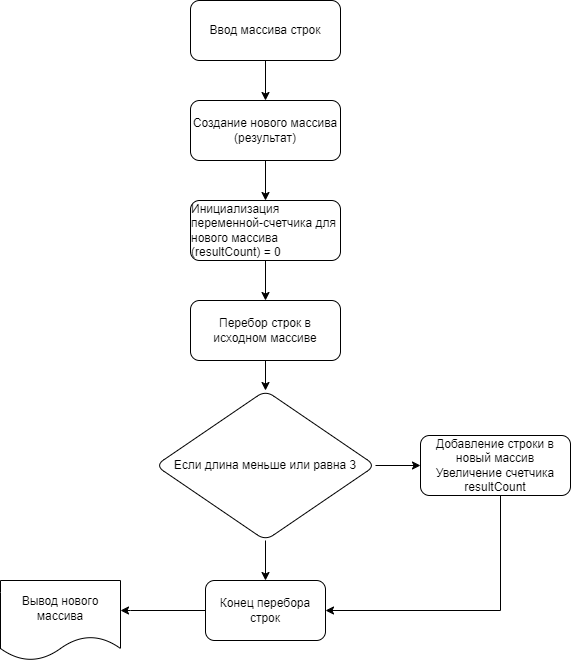

The diagram above was exported from draw.io. Its source (the exported page's mxGraphModel, read from the mxfile embedded in the PNG):
<mxGraphModel dx="1354" dy="600" grid="1" gridSize="10" guides="1" tooltips="1" connect="1" arrows="1" fold="1" page="1" pageScale="1" pageWidth="827" pageHeight="1169" math="0" shadow="0">
  <root>
    <mxCell id="0" />
    <mxCell id="1" parent="0" />
    <mxCell id="28k0cRdnZHCIwal2TFEJ-2" value="" style="edgeStyle=orthogonalEdgeStyle;rounded=0;orthogonalLoop=1;jettySize=auto;html=1;" edge="1" parent="1" source="cy0jzsBnMlM2ikZl7hfO-1" target="28k0cRdnZHCIwal2TFEJ-1">
      <mxGeometry relative="1" as="geometry" />
    </mxCell>
    <mxCell id="cy0jzsBnMlM2ikZl7hfO-1" value="Ввод массива строк" style="rounded=1;whiteSpace=wrap;html=1;" parent="1" vertex="1">
      <mxGeometry x="250" y="70" width="150" height="60" as="geometry" />
    </mxCell>
    <mxCell id="28k0cRdnZHCIwal2TFEJ-14" value="" style="edgeStyle=orthogonalEdgeStyle;rounded=0;orthogonalLoop=1;jettySize=auto;html=1;" edge="1" parent="1" source="cy0jzsBnMlM2ikZl7hfO-2" target="28k0cRdnZHCIwal2TFEJ-13">
      <mxGeometry relative="1" as="geometry" />
    </mxCell>
    <mxCell id="28k0cRdnZHCIwal2TFEJ-15" value="" style="edgeStyle=orthogonalEdgeStyle;rounded=0;orthogonalLoop=1;jettySize=auto;html=1;" edge="1" parent="1" source="cy0jzsBnMlM2ikZl7hfO-2" target="28k0cRdnZHCIwal2TFEJ-10">
      <mxGeometry relative="1" as="geometry" />
    </mxCell>
    <mxCell id="cy0jzsBnMlM2ikZl7hfO-2" value="&lt;div style=&quot;text-align: left;&quot;&gt;&lt;span style=&quot;background-color: initial;&quot;&gt;Если длина меньше или равна 3&lt;/span&gt;&lt;/div&gt;" style="rhombus;whiteSpace=wrap;html=1;rounded=1;" parent="1" vertex="1">
      <mxGeometry x="215" y="460" width="220" height="150" as="geometry" />
    </mxCell>
    <mxCell id="28k0cRdnZHCIwal2TFEJ-4" value="" style="edgeStyle=orthogonalEdgeStyle;rounded=0;orthogonalLoop=1;jettySize=auto;html=1;" edge="1" parent="1" source="28k0cRdnZHCIwal2TFEJ-1" target="28k0cRdnZHCIwal2TFEJ-3">
      <mxGeometry relative="1" as="geometry" />
    </mxCell>
    <mxCell id="28k0cRdnZHCIwal2TFEJ-1" value="Создание нового массива (результат)" style="rounded=1;whiteSpace=wrap;html=1;" vertex="1" parent="1">
      <mxGeometry x="250" y="170" width="150" height="60" as="geometry" />
    </mxCell>
    <mxCell id="28k0cRdnZHCIwal2TFEJ-8" value="" style="edgeStyle=orthogonalEdgeStyle;rounded=0;orthogonalLoop=1;jettySize=auto;html=1;" edge="1" parent="1" source="28k0cRdnZHCIwal2TFEJ-3" target="28k0cRdnZHCIwal2TFEJ-6">
      <mxGeometry relative="1" as="geometry" />
    </mxCell>
    <mxCell id="28k0cRdnZHCIwal2TFEJ-3" value="&lt;div style=&quot;text-align: left;&quot;&gt;&lt;span style=&quot;background-color: initial;&quot;&gt;Инициализация переменной-счетчика для нового массива (resultCount) = 0&lt;/span&gt;&lt;/div&gt;" style="rounded=1;whiteSpace=wrap;html=1;" vertex="1" parent="1">
      <mxGeometry x="250" y="270" width="150" height="60" as="geometry" />
    </mxCell>
    <mxCell id="28k0cRdnZHCIwal2TFEJ-12" value="" style="edgeStyle=orthogonalEdgeStyle;rounded=0;orthogonalLoop=1;jettySize=auto;html=1;" edge="1" parent="1" source="28k0cRdnZHCIwal2TFEJ-6" target="cy0jzsBnMlM2ikZl7hfO-2">
      <mxGeometry relative="1" as="geometry" />
    </mxCell>
    <mxCell id="28k0cRdnZHCIwal2TFEJ-6" value="Перебор строк в исходном массиве" style="rounded=1;whiteSpace=wrap;html=1;" vertex="1" parent="1">
      <mxGeometry x="250" y="370" width="150" height="60" as="geometry" />
    </mxCell>
    <mxCell id="28k0cRdnZHCIwal2TFEJ-16" style="edgeStyle=orthogonalEdgeStyle;rounded=0;orthogonalLoop=1;jettySize=auto;html=1;entryX=1;entryY=0.5;entryDx=0;entryDy=0;" edge="1" parent="1" source="28k0cRdnZHCIwal2TFEJ-10" target="28k0cRdnZHCIwal2TFEJ-13">
      <mxGeometry relative="1" as="geometry">
        <mxPoint x="530" y="670" as="targetPoint" />
        <Array as="points">
          <mxPoint x="560" y="680" />
        </Array>
      </mxGeometry>
    </mxCell>
    <mxCell id="28k0cRdnZHCIwal2TFEJ-10" value="Добавление строки в новый массив&lt;br&gt;Увеличение счетчика resultCount" style="rounded=1;whiteSpace=wrap;html=1;" vertex="1" parent="1">
      <mxGeometry x="480" y="505" width="150" height="60" as="geometry" />
    </mxCell>
    <mxCell id="28k0cRdnZHCIwal2TFEJ-18" value="" style="edgeStyle=orthogonalEdgeStyle;rounded=0;orthogonalLoop=1;jettySize=auto;html=1;" edge="1" parent="1" source="28k0cRdnZHCIwal2TFEJ-13" target="28k0cRdnZHCIwal2TFEJ-17">
      <mxGeometry relative="1" as="geometry">
        <Array as="points">
          <mxPoint x="190" y="680" />
          <mxPoint x="190" y="680" />
        </Array>
      </mxGeometry>
    </mxCell>
    <mxCell id="28k0cRdnZHCIwal2TFEJ-13" value="Конец перебора строк" style="rounded=1;whiteSpace=wrap;html=1;" vertex="1" parent="1">
      <mxGeometry x="265" y="650" width="120" height="60" as="geometry" />
    </mxCell>
    <mxCell id="28k0cRdnZHCIwal2TFEJ-17" value="Вывод нового массива" style="shape=document;whiteSpace=wrap;html=1;boundedLbl=1;" vertex="1" parent="1">
      <mxGeometry x="60" y="650" width="120" height="80" as="geometry" />
    </mxCell>
  </root>
</mxGraphModel>